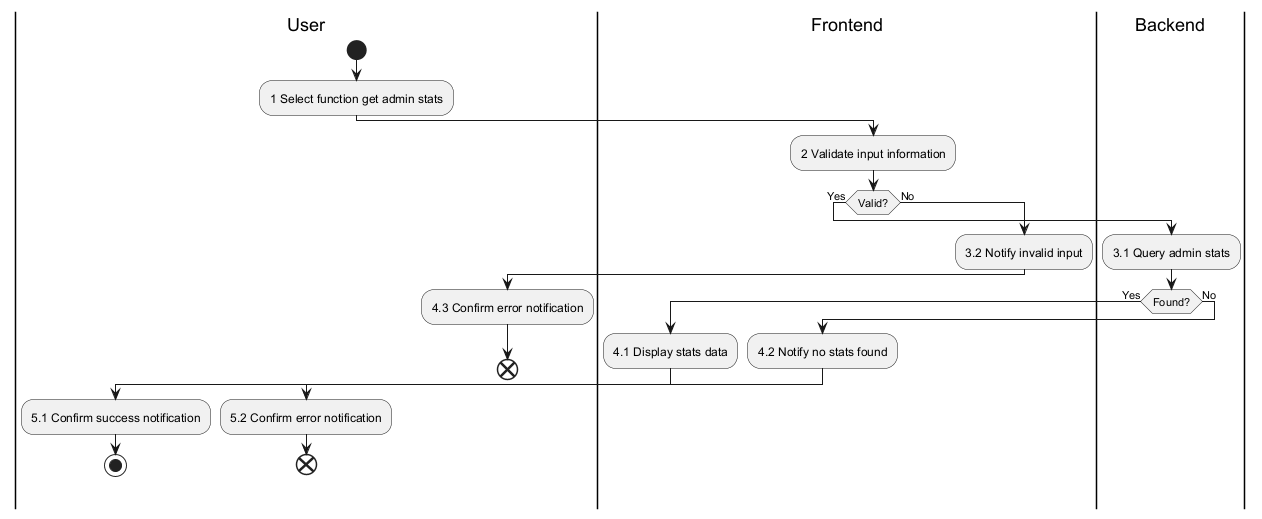

The diagram above was rendered by PlantUML. Its source (embedded in the PNG):
@startuml
|User|
|Frontend|
|Backend|

|User|
start
:1 Select function get admin stats;
|Frontend|
:2 Validate input information;
if (Valid?) then (Yes)
  |Backend|
  :3.1 Query admin stats;
  if (Found?) then (Yes)
    |Frontend|
    :4.1 Display stats data;
    |User|
    :5.1 Confirm success notification;
    stop
  else (No)
    |Frontend|
    :4.2 Notify no stats found;
    |User|
    :5.2 Confirm error notification;
    end
  endif
else (No)
  |Frontend|
  :3.2 Notify invalid input;
  |User|
  :4.3 Confirm error notification;
  end
endif
@enduml